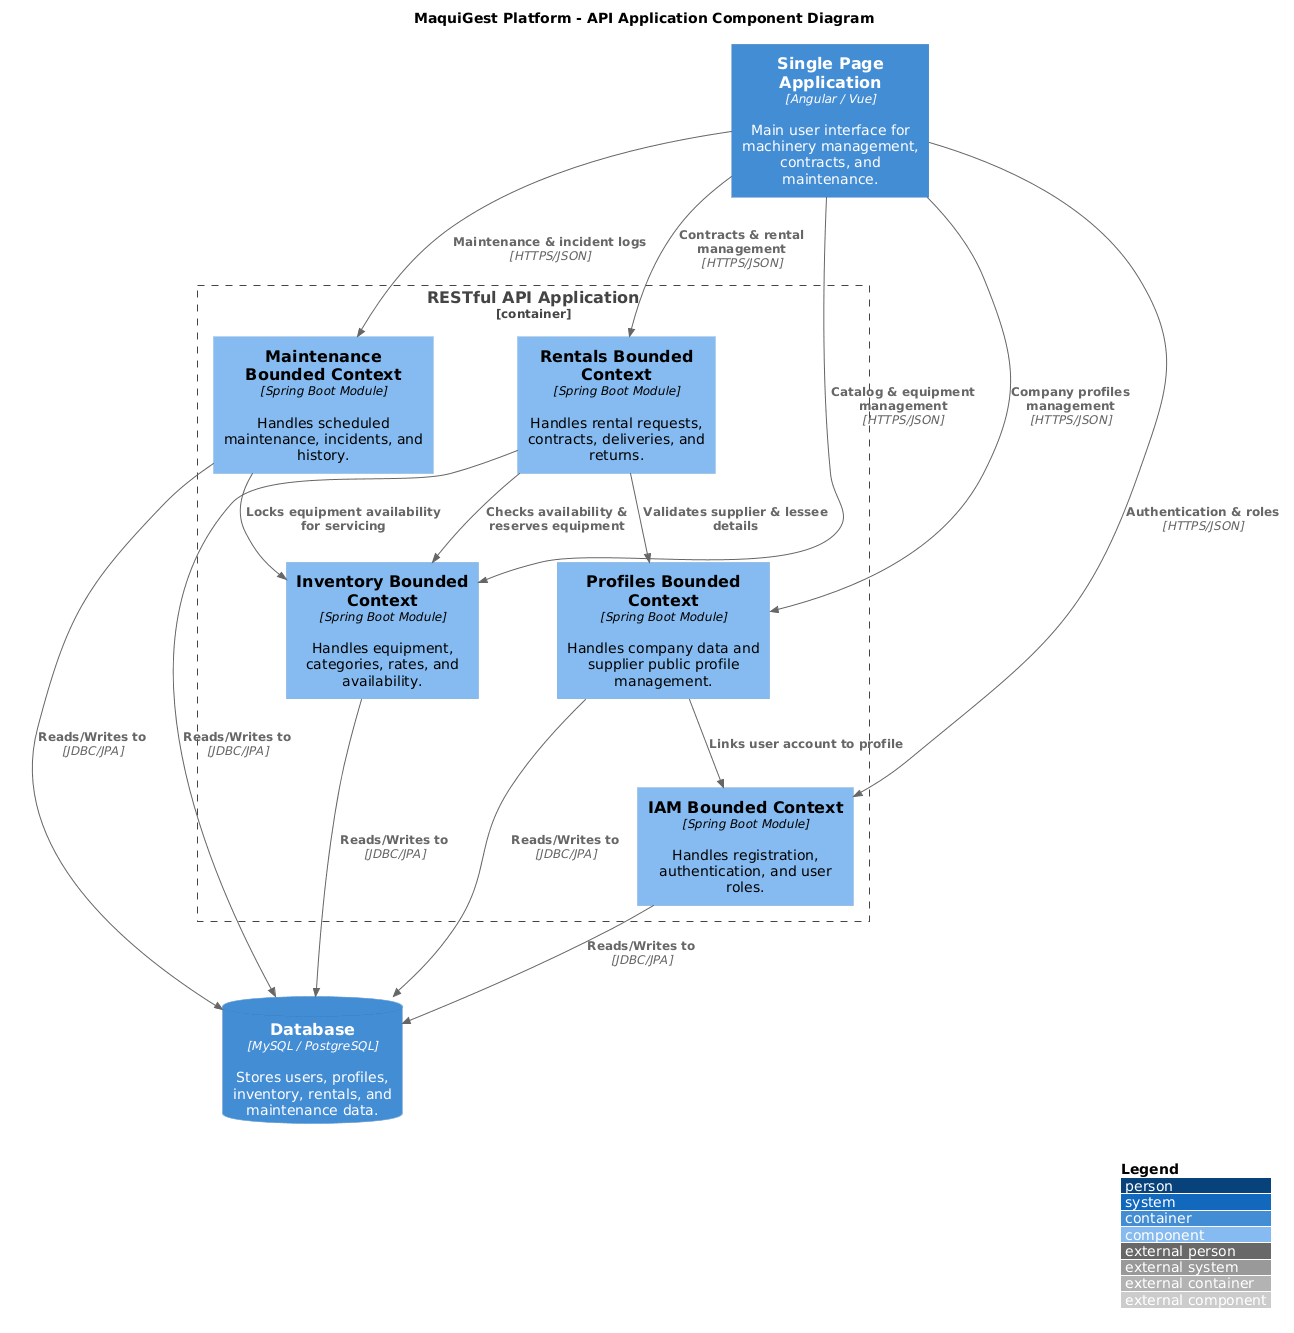

The diagram above was rendered by PlantUML. Its source (embedded in the PNG):
@startuml
!include https://raw.githubusercontent.com/plantuml-stdlib/C4-PlantUML/master/C4_Component.puml

LAYOUT_WITH_LEGEND()

title MaquiGest Platform - API Application Component Diagram

Container(spa, "Single Page Application", "Angular / Vue", "Main user interface for machinery management, contracts, and maintenance.")
ContainerDb(database, "Database", "MySQL / PostgreSQL", "Stores users, profiles, inventory, rentals, and maintenance data.")

Container_Boundary(api, "RESTful API Application") {
    Component(iam_bc, "IAM Bounded Context", "Spring Boot Module", "Handles registration, authentication, and user roles.")
    Component(profiles_bc, "Profiles Bounded Context", "Spring Boot Module", "Handles company data and supplier public profile management.")
    Component(inventory_bc, "Inventory Bounded Context", "Spring Boot Module", "Handles equipment, categories, rates, and availability.")
    Component(rentals_bc, "Rentals Bounded Context", "Spring Boot Module", "Handles rental requests, contracts, deliveries, and returns.")
    Component(maintenance_bc, "Maintenance Bounded Context", "Spring Boot Module", "Handles scheduled maintenance, incidents, and history.")
}

' SPA to Bounded Contexts
Rel(spa, iam_bc, "Authentication & roles", "HTTPS/JSON")
Rel(spa, profiles_bc, "Company profiles management", "HTTPS/JSON")
Rel(spa, inventory_bc, "Catalog & equipment management", "HTTPS/JSON")
Rel(spa, rentals_bc, "Contracts & rental management", "HTTPS/JSON")
Rel(spa, maintenance_bc, "Maintenance & incident logs", "HTTPS/JSON")

' Relationships between Bounded Contexts
Rel(rentals_bc, inventory_bc, "Checks availability & reserves equipment")
Rel(rentals_bc, profiles_bc, "Validates supplier & lessee details")
Rel(maintenance_bc, inventory_bc, "Locks equipment availability for servicing")
Rel(profiles_bc, iam_bc, "Links user account to profile")

' Bounded Contexts to Database
Rel(iam_bc, database, "Reads/Writes to", "JDBC/JPA")
Rel(profiles_bc, database, "Reads/Writes to", "JDBC/JPA")
Rel(inventory_bc, database, "Reads/Writes to", "JDBC/JPA")
Rel(rentals_bc, database, "Reads/Writes to", "JDBC/JPA")
Rel(maintenance_bc, database, "Reads/Writes to", "JDBC/JPA")
@enduml